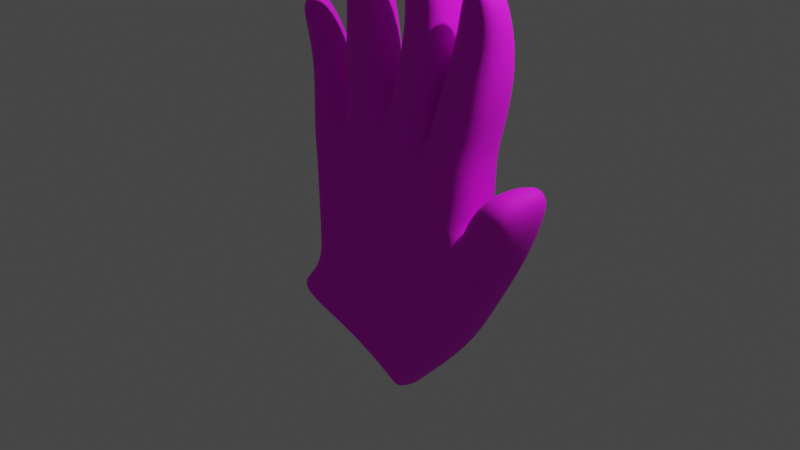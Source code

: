 # Source: HandFinal.blend  (saved by Blender 3.6.13; exported with 4.5.12 LTS)
import bpy
from mathutils import Matrix  # noqa: F401  (used for matrix-valued properties, if any)

bpy.ops.wm.read_factory_settings(use_empty=True)
scene = bpy.context.scene
scene.name = 'Scene'

# ---- collections
col_collection = bpy.data.collections.new('Collection'); scene.collection.children.link(col_collection)

# ---- images (referenced by path relative to the original .blend; pixels are not part of the script)
import os
ASSET_DIR = os.environ.get("B2B_ASSET_DIR", "")  # directory of the original .blend (textures are referenced by path, not embedded)
HERE = os.path.dirname(os.path.abspath(__file__))  # packed textures are extracted next to this script under _unpacked/

def load_image(name, relpath, width, height, colorspace="sRGB"):
    """Load a texture the original file referenced (path relative to the .blend, or extracted next to this script)."""
    p = next((c for c in (os.path.join(HERE, relpath), os.path.join(ASSET_DIR, relpath)) if relpath and os.path.exists(c)), "")
    if p:
        img = bpy.data.images.load(p, check_existing=True)
        img.name = name
    else:  # same state as the original file: an image datablock whose file is absent (Cycles renders it pink)
        img = bpy.data.images.new(name, width, height)
        img.source = "FILE"
        img.filepath = "//" + (relpath or name)
    img.colorspace_settings.name = colorspace
    return img
img_uv_grid = load_image('UV Grid', '', 2048, 2048, 'sRGB')
img_skin_base_color = load_image('Skin Base Color', '', 2048, 2048, 'sRGB')

# ---- materials (node trees are filled in below, after node groups)
mat_skin = bpy.data.materials.new('Skin')
mat_skin.alpha_threshold = 0.0
mat_skin.use_transparent_shadow = False
mat_skin.roughness = 0.5
mat_skin.line_color = (0.0, 0.0, 0.0, 1.0)

# ---- material node trees
mat_skin.use_nodes = True; mat_skin.node_tree.nodes.clear()
_N = mat_skin.node_tree.nodes; _L = mat_skin.node_tree.links
n0 = _N.new('ShaderNodeOutputMaterial'); n0.name = 'Material Output'; n0.location = (300, 300)
n1 = _N.new('ShaderNodeBsdfPrincipled'); n1.name = 'Principled BSDF'; n1.location = (10, 300)
n1.distribution = 'GGX'
n1.subsurface_method = 'RANDOM_WALK_SKIN'
n1.inputs[2].default_value = 0.7974
n1.inputs[3].default_value = 1.45
n1.inputs[27].default_value = (0.0, 0.0, 0.0, 1.0)
n1.inputs[28].default_value = 1.0
n2 = _N.new('ShaderNodeTexImage'); n2.name = 'Image Texture'; n2.location = (-332, 177)
n2.image = img_uv_grid
n3 = _N.new('ShaderNodeTexImage'); n3.name = 'Image Texture.001'; n3.location = (0, 0)
n3.image = img_skin_base_color
_L.new(n1.outputs[0], n0.inputs[0])
_L.new(n2.outputs[0], n1.inputs[0])
n0.is_active_output = True

# ---- world
world_world = bpy.data.worlds.new('World'); scene.world = world_world
world_world.use_nodes = True; world_world.node_tree.nodes.clear()
_N = world_world.node_tree.nodes; _L = world_world.node_tree.links
n0 = _N.new('ShaderNodeOutputWorld'); n0.name = 'World Output'; n0.location = (300, 300)
n1 = _N.new('ShaderNodeBackground'); n1.name = 'Background'; n1.location = (10, 300)
n1.inputs[0].default_value = (0.05088, 0.05088, 0.05088, 1.0)
_L.new(n1.outputs[0], n0.inputs[0])
n0.is_active_output = True
world_world.color = (0.05088, 0.05088, 0.05088)
world_world.use_sun_shadow = False
world_world.sun_shadow_jitter_overblur = 0.0

# ---- cameras
cam_camera = bpy.data.cameras.new('Camera')
cam_camera.clip_end = 100.0
cam_camera.ortho_scale = 7.314

# ---- lights
light_light = bpy.data.lights.new('Light', 'POINT')
light_light.transmission_factor = 0.0
light_light.energy = 1000.0
light_light.shadow_soft_size = 0.1
light_light.shadow_maximum_resolution = 0.006
light_light.use_absolute_resolution = True

# ---- meshes
me_cube = bpy.data.meshes.new('Cube')
me_cube.from_pydata([(1.089, 0.3364, 0.8747), (0.7003, 0.4027, -1.177), (1.089, -0.3364, 0.8747), (0.7202, -0.3041, -1.182), (-0.9912, 0.336, 0.4857), (-1.017, 0.3226, -0.8036), (-0.9933, -0.3355, 0.4853), (-1.033, -0.3072, -0.8048), (0.3634, 0.4546, -1.13), (-0.07256, 0.473, -1.022), (-0.5464, 0.4035, -0.9122), (0.5458, -0.3373, 0.9879), (0.0006635, -0.3367, 1.123), (-0.595, -0.3312, 0.8432), (-0.6161, -0.1774, -0.9305), (-0.1534, -0.08076, -1.049), (0.3512, -0.1991, -1.148), (-0.5862, 0.3393, 0.8491), (0.002208, 0.3363, 1.126), (0.5447, 0.3367, 0.9921), (1.103, 0.3416, 0.0413), (-1.003, -0.3343, -0.2498), (0.9769, -0.3144, 0.09911), (-0.9885, 0.3413, -0.2503), (-0.526, 0.3568, -0.06466), (0.04641, 0.3806, 0.05738), (0.5454, 0.3628, -0.01006), (0.5291, -0.2241, -0.02231), (-0.04687, -0.05797, 0.03574), (-0.5855, -0.2246, -0.07235), (1.347, 0.3011, -0.2972), (0.8027, 0.3793, -1.207), (1.334, -0.3377, -0.2904), (0.822, -0.3117, -1.21), (-1.326, 0.2858, -1.174), (-1.328, -0.2821, -1.175), (-0.9341, 0.2953, -1.34), (-0.1752, -0.1799, -1.701), (0.1465, -0.2273, -1.789), (0.1572, 0.3228, -1.768), (-0.111, 0.3437, -1.627), (-0.5001, 0.3439, -1.473), (-0.9527, -0.2442, -1.355), (-0.5754, -0.1765, -1.535), (0.238, -0.2421, -1.823), (0.2424, 0.3136, -1.807), (1.291, 0.3388, 0.3614), (1.081, -0.3157, 0.4502), (1.628, 0.2341, 0.1961), (1.547, -0.3834, 0.2317), (1.644, 0.2688, 0.9343), (1.416, -0.365, 0.8289), (1.902, 0.1962, 0.8689), (1.724, -0.4151, 0.7445), (1.122, 0.3113, 1.067), (1.122, -0.3113, 1.067), (0.6237, -0.3113, 1.168), (0.6237, 0.3113, 1.168), (0.5386, -0.2855, 1.188), (0.09081, -0.2728, 1.321), (0.0947, 0.2829, 1.33), (0.5301, 0.2829, 1.215), (-0.1027, -0.252, 1.329), (-0.5366, -0.252, 1.126), (-0.5365, 0.252, 1.125), (-0.1026, 0.252, 1.329), (-1.066, 0.2825, 0.6701), (-1.067, -0.2799, 0.6693), (-0.7587, -0.2491, 0.9575), (-0.7179, 0.305, 0.9852), (1.27, 0.3055, 1.609), (1.27, -0.3055, 1.609), (0.7804, 0.3055, 1.708), (0.7804, -0.3055, 1.708), (1.348, -0.02089, 2.677), (1.342, -0.351, 2.637), (1.087, -0.01896, 2.73), (1.075, -0.349, 2.69), (0.6887, -0.3068, 1.769), (0.2038, -0.261, 1.897), (0.2112, 0.3046, 1.895), (0.6393, 0.3046, 1.782), (0.6797, -0.4339, 2.952), (0.313, -0.425, 2.969), (0.3183, 0.0202, 3.028), (0.6849, 0.01133, 3.011), (-0.1275, -0.2507, 1.719), (-0.5922, -0.2507, 1.632), (-0.5922, 0.2507, 1.632), (-0.1275, 0.2507, 1.719), (-0.1922, -0.2982, 2.718), (-0.48, -0.2941, 2.756), (-0.4669, 0.01074, 2.795), (-0.1863, 0.006811, 2.757), (-0.8915, -0.1578, 1.262), (-1.21, -0.1211, 1.125), (-1.165, 0.2787, 1.145), (-0.7965, 0.2754, 1.328), (-1.117, -0.2281, 2.037), (-1.338, -0.1443, 2.015), (-1.261, 0.1229, 2.096), (-1.023, 0.03792, 2.131), (1.31, -0.2447, 2.122), (0.9277, -0.2447, 2.199), (1.311, 0.2341, 2.117), (0.9265, 0.234, 2.195), (0.2808, -0.2514, 2.362), (0.2834, 0.2675, 2.35), (0.7014, 0.268, 2.281), (0.7209, -0.2741, 2.306), (-0.1683, 0.2037, 2.179), (-0.1684, -0.2123, 2.179), (-0.5604, -0.2148, 2.146), (-0.5599, 0.208, 2.148), (-1.226, 0.2632, 1.569), (-0.9093, 0.2144, 1.692), (-1.017, -0.1322, 1.614), (-1.287, -0.05782, 1.532), (-1.09, 0.0002291, -0.7777), (1.162, -2.98e-08, 0.8672), (-1.063, -5.965e-08, 0.4775), (0.5569, 0.001479, 1.067), (0.004894, 0.003851, 1.218), (-0.6173, 0.01629, 0.9286), (1.03, 0.02677, 0.1626), (-1.067, 0.0001494, -0.2501), (0.8645, 0.01764, -1.248), (1.396, -0.002611, -0.3267), (-1.382, -5.96e-08, -1.129), (0.2902, 0.0144, -1.858), (1.104, 0.05063, 0.4509), (1.65, -0.0303, 0.1865), (1.482, -0.03911, 0.9544), (1.85, -0.1318, 0.8464), (1.193, 0.0, 1.052), (0.5558, 0.0, 1.192), (0.6027, 0.005433, 1.195), (0.02993, 0.009407, 1.353), (-0.03445, 0.0001509, 1.354), (-0.6092, 0.0004531, 1.133), (-1.135, -5.977e-08, 0.6553), (-0.6793, 0.02929, 1.023), (1.341, -2.876e-06, 1.596), (0.7107, -4.023e-07, 1.728), (1.39, -0.1887, 2.695), (1.053, -0.1865, 2.762), (0.7212, 0.02447, 1.766), (0.1514, 0.03523, 1.907), (0.727, -0.2178, 3.035), (0.2682, -0.2078, 3.056), (-0.05543, -5.081e-06, 1.725), (-0.6646, 3.144e-06, 1.631), (-0.1488, -0.1479, 2.778), (-0.5057, -0.1434, 2.823), (-1.251, 0.06132, 1.124), (-0.775, 0.04319, 1.322), (-1.352, -0.0129, 2.099), (-1.035, -0.1278, 2.136), (0.864, -0.006919, 2.223), (1.377, -0.007131, 2.12), (0.7774, 0.004486, 2.292), (0.2145, 0.01301, 2.366), (-0.6278, -0.003328, 2.157), (-0.1015, -0.005344, 2.19), (-1.319, 0.1098, 1.548), (-0.8954, 0.01553, 1.67), (0.9135, 0.3703, -0.5313), (0.8562, -0.3095, -0.5031), (-1.002, 0.3325, -0.5103), (-0.5356, 0.3787, -0.463), (-0.009502, 0.424, -0.4498), (0.4599, 0.4059, -0.5363), (0.4441, -0.1981, -0.5524), (-0.09971, -0.0403, -0.4759), (-0.6013, -0.1883, -0.4766), (-1.017, -0.3216, -0.5106), (1.091, 0.3379, -0.7248), (1.093, -0.3255, -0.7227), (1.146, 0.006906, -0.7599), (-1.078, 0.0001869, -0.4981)], [], [(6, 13, 68, 67), (29, 13, 6, 21), (125, 120, 4, 23), (126, 33, 44, 129), (124, 119, 2, 22), (26, 19, 0, 20), (23, 4, 17, 24), (24, 17, 18, 25), (25, 18, 19, 26), (118, 5, 34, 128), (16, 15, 43, 37), (9, 8, 40, 41), (22, 2, 11, 27), (27, 11, 12, 28), (28, 12, 13, 29), (11, 2, 55, 56), (121, 19, 61, 136), (13, 12, 62, 63), (173, 28, 29, 174), (172, 27, 28, 173), (167, 22, 27, 172), (170, 25, 26, 171), (169, 24, 25, 170), (168, 23, 24, 169), (171, 26, 20, 166), (167, 3, 33, 177), (179, 125, 23, 168), (174, 29, 21, 175), (178, 127, 32, 177), (166, 20, 30, 176), (33, 3, 38, 44), (22, 32, 49, 47), (10, 9, 41, 36), (5, 10, 36, 34), (14, 7, 35, 42), (3, 16, 37, 38), (1, 31, 45, 39), (8, 1, 39, 40), (15, 14, 42, 43), (131, 48, 52, 133), (127, 30, 48, 131), (124, 22, 47, 130), (30, 20, 46, 48), (132, 51, 53, 133), (47, 49, 53, 51), (130, 47, 51, 132), (48, 46, 50, 52), (135, 56, 73, 143), (121, 11, 56, 135), (119, 0, 54, 134), (0, 19, 57, 54), (137, 59, 79, 147), (12, 11, 58, 59), (19, 18, 60, 61), (122, 12, 59, 137), (138, 65, 89, 150), (123, 13, 63, 139), (18, 17, 64, 65), (122, 18, 65, 138), (67, 68, 94, 95), (123, 17, 69, 141), (120, 6, 67, 140), (17, 4, 66, 69), (103, 102, 75, 77), (54, 57, 72, 70), (56, 55, 71, 73), (134, 54, 70, 142), (144, 145, 77, 75), (159, 104, 74, 144), (158, 103, 77, 145), (104, 105, 76, 74), (161, 106, 83, 149), (61, 60, 80, 81), (136, 61, 81, 146), (59, 58, 78, 79), (148, 149, 83, 82), (108, 107, 84, 85), (160, 108, 85, 148), (106, 109, 82, 83), (163, 110, 93, 152), (63, 62, 86, 87), (139, 63, 87, 151), (65, 64, 88, 89), (152, 153, 91, 90), (112, 111, 90, 91), (162, 112, 91, 153), (110, 113, 92, 93), (115, 114, 100, 101), (141, 69, 97, 155), (140, 67, 95, 154), (69, 66, 96, 97), (157, 156, 99, 98), (117, 116, 98, 99), (165, 115, 101, 157), (164, 117, 99, 156), (70, 72, 105, 104), (143, 73, 103, 158), (142, 70, 104, 159), (73, 71, 102, 103), (79, 78, 109, 106), (146, 81, 108, 160), (81, 80, 107, 108), (147, 79, 106, 161), (89, 88, 113, 110), (151, 87, 112, 162), (87, 86, 111, 112), (150, 89, 110, 163), (154, 95, 117, 164), (155, 97, 115, 165), (95, 94, 116, 117), (97, 96, 114, 115), (94, 155, 165, 116), (96, 154, 164, 114), (86, 150, 163, 111), (88, 151, 162, 113), (80, 147, 161, 107), (78, 146, 160, 109), (71, 142, 159, 102), (72, 143, 158, 105), (114, 164, 156, 100), (116, 165, 157, 98), (101, 100, 156, 157), (66, 140, 154, 96), (68, 141, 155, 94), (113, 162, 153, 92), (93, 92, 153, 152), (64, 139, 151, 88), (111, 163, 152, 90), (109, 160, 148, 82), (85, 84, 149, 148), (58, 136, 146, 78), (107, 161, 149, 84), (105, 158, 145, 76), (102, 159, 144, 75), (74, 76, 145, 144), (55, 134, 142, 71), (4, 120, 140, 66), (13, 123, 141, 68), (12, 122, 138, 62), (17, 123, 139, 64), (62, 138, 150, 86), (18, 122, 137, 60), (60, 137, 147, 80), (2, 119, 134, 55), (19, 121, 135, 57), (57, 135, 143, 72), (46, 130, 132, 50), (50, 132, 133, 52), (20, 124, 130, 46), (32, 127, 131, 49), (49, 131, 133, 53), (176, 30, 127, 178), (175, 21, 125, 179), (11, 121, 136, 58), (7, 118, 128, 35), (20, 0, 119, 124), (31, 126, 129, 45), (21, 6, 120, 125), (7, 175, 179, 118), (31, 176, 178, 126), (1, 166, 176, 31), (126, 178, 177, 33), (14, 174, 175, 7), (118, 179, 168, 5), (22, 167, 177, 32), (8, 171, 166, 1), (5, 168, 169, 10), (10, 169, 170, 9), (9, 170, 171, 8), (3, 167, 172, 16), (16, 172, 173, 15), (15, 173, 174, 14)])
me_cube.polygons.foreach_set('use_smooth', [True] * 172)
_uv = me_cube.uv_layers.new(name='UVMap')
_uv.uv.foreach_set('vector', [0.08566, 0.7411, 0.137, 0.7903, 0.1068, 0.8009, 0.07745, 0.7606, 0.1168, 0.674, 0.137, 0.7903, 0.08566, 0.7411, 0.07048, 0.6708, 0.07777, 0.265, 0.09881, 0.2096, 0.1295, 0.2138, 0.1047, 0.279, 0.1745, 0.4771, 0.174, 0.5041, 0.1037, 0.4967, 0.1053, 0.4746, 0.356, 0.5933, 0.399, 0.6515, 0.3727, 0.6837, 0.3026, 0.5871, 0.2502, 0.3509, 0.3607, 0.2444, 0.3756, 0.3245, 0.3051, 0.4024, 0.1047, 0.279, 0.1295, 0.2138, 0.1889, 0.1729, 0.1529, 0.2844, 0.1529, 0.2844, 0.1889, 0.1729, 0.2947, 0.1751, 0.2125, 0.3076, 0.2125, 0.3076, 0.2947, 0.1751, 0.3607, 0.2444, 0.2502, 0.3509, 0.0549, 0.3004, 0.07536, 0.3199, 0.0396, 0.34, 0.02592, 0.3214, 0.1463, 0.5359, 0.1145, 0.57, 0.06392, 0.5515, 0.08384, 0.5249, 0.1341, 0.383, 0.1546, 0.4154, 0.09777, 0.4185, 0.08299, 0.3898, 0.3026, 0.5871, 0.3727, 0.6837, 0.3377, 0.7675, 0.238, 0.6168, 0.238, 0.6168, 0.3377, 0.7675, 0.2467, 0.82, 0.1794, 0.6597, 0.1794, 0.6597, 0.2467, 0.82, 0.137, 0.7903, 0.1168, 0.674, 0.3377, 0.7675, 0.3727, 0.6837, 0.396, 0.6947, 0.3732, 0.7616, 0.4007, 0.2224, 0.3607, 0.2444, 0.3699, 0.2083, 0.4018, 0.2115, 0.137, 0.7903, 0.2467, 0.82, 0.2223, 0.8556, 0.1563, 0.8306, 0.1464, 0.6137, 0.1794, 0.6597, 0.1168, 0.674, 0.1002, 0.636, 0.1904, 0.5747, 0.238, 0.6168, 0.1794, 0.6597, 0.1464, 0.6137, 0.2261, 0.5463, 0.3026, 0.5871, 0.238, 0.6168, 0.1904, 0.5747, 0.1732, 0.3461, 0.2125, 0.3076, 0.2502, 0.3509, 0.2012, 0.3847, 0.1308, 0.3175, 0.1529, 0.2844, 0.2125, 0.3076, 0.1732, 0.3461, 0.09181, 0.2987, 0.1047, 0.279, 0.1529, 0.2844, 0.1308, 0.3175, 0.2012, 0.3847, 0.2502, 0.3509, 0.3051, 0.4024, 0.231, 0.4206, 0.2261, 0.5463, 0.1697, 0.5119, 0.174, 0.5041, 0.2228, 0.5128, 0.06759, 0.2822, 0.07777, 0.265, 0.1047, 0.279, 0.09181, 0.2987, 0.1002, 0.636, 0.1168, 0.674, 0.07048, 0.6708, 0.061, 0.6486, 0.2242, 0.4792, 0.273, 0.4809, 0.2733, 0.5163, 0.2228, 0.5128, 0.231, 0.4206, 0.3051, 0.4024, 0.2746, 0.4488, 0.224, 0.4462, 0.174, 0.5041, 0.1697, 0.5119, 0.09991, 0.5038, 0.1037, 0.4967, 0.3026, 0.5871, 0.2733, 0.5163, 0.3278, 0.5147, 0.3454, 0.5528, 0.1071, 0.3504, 0.1341, 0.383, 0.08299, 0.3898, 0.061, 0.3633, 0.07536, 0.3199, 0.1071, 0.3504, 0.061, 0.3633, 0.0396, 0.34, 0.08187, 0.5984, 0.04819, 0.6239, 0.01751, 0.5958, 0.04235, 0.5758, 0.1697, 0.5119, 0.1463, 0.5359, 0.08384, 0.5249, 0.09991, 0.5038, 0.171, 0.4392, 0.1743, 0.4477, 0.1071, 0.4489, 0.1047, 0.4416, 0.1546, 0.4154, 0.171, 0.4392, 0.1047, 0.4416, 0.09777, 0.4185, 0.1145, 0.57, 0.08187, 0.5984, 0.04235, 0.5758, 0.06392, 0.5515, 0.3249, 0.4847, 0.3265, 0.4624, 0.3634, 0.473, 0.3787, 0.4915, 0.273, 0.4809, 0.2746, 0.4488, 0.3265, 0.4624, 0.3249, 0.4847, 0.356, 0.5933, 0.3026, 0.5871, 0.3454, 0.5528, 0.373, 0.5711, 0.2746, 0.4488, 0.3051, 0.4024, 0.3399, 0.4345, 0.3265, 0.4624, 0.3936, 0.5218, 0.3668, 0.5252, 0.363, 0.5078, 0.3787, 0.4915, 0.3454, 0.5528, 0.3278, 0.5147, 0.363, 0.5078, 0.3668, 0.5252, 0.373, 0.5711, 0.3454, 0.5528, 0.3668, 0.5252, 0.3936, 0.5218, 0.3265, 0.4624, 0.3399, 0.4345, 0.3677, 0.4626, 0.3634, 0.473, 0.3878, 0.797, 0.3732, 0.7616, 0.443, 0.7631, 0.443, 0.7947, 0.3763, 0.8006, 0.3377, 0.7675, 0.3732, 0.7616, 0.3878, 0.797, 0.3945, 0.356, 0.3756, 0.3245, 0.3978, 0.3183, 0.4097, 0.3487, 0.3756, 0.3245, 0.3607, 0.2444, 0.3898, 0.2561, 0.3978, 0.3183, 0.2652, 0.8757, 0.2787, 0.8434, 0.3236, 0.9002, 0.3002, 0.9182, 0.2467, 0.82, 0.3377, 0.7675, 0.3389, 0.8043, 0.2787, 0.8434, 0.3607, 0.2444, 0.2947, 0.1751, 0.3299, 0.1638, 0.3699, 0.2083, 0.254, 0.8703, 0.2467, 0.82, 0.2787, 0.8434, 0.2652, 0.8757, 0.308, 0.123, 0.2825, 0.1376, 0.2794, 0.0926, 0.3029, 0.08969, 0.1191, 0.8311, 0.137, 0.7903, 0.1563, 0.8306, 0.1296, 0.845, 0.2947, 0.1751, 0.1889, 0.1729, 0.2178, 0.1417, 0.2825, 0.1376, 0.3139, 0.133, 0.2947, 0.1751, 0.2825, 0.1376, 0.308, 0.123, 0.07745, 0.7606, 0.1068, 0.8009, 0.07481, 0.8263, 0.04997, 0.8016, 0.1873, 0.1323, 0.1889, 0.1729, 0.1658, 0.1572, 0.1779, 0.1295, 0.05346, 0.7409, 0.08566, 0.7411, 0.07745, 0.7606, 0.05082, 0.757, 0.1889, 0.1729, 0.1295, 0.2138, 0.1246, 0.1938, 0.1658, 0.1572, 0.4958, 0.7718, 0.5068, 0.7298, 0.5428, 0.7528, 0.5409, 0.7694, 0.3978, 0.3183, 0.3898, 0.2561, 0.4494, 0.269, 0.4522, 0.311, 0.3732, 0.7616, 0.396, 0.6947, 0.4566, 0.7135, 0.443, 0.7631, 0.4097, 0.3487, 0.3978, 0.3183, 0.4522, 0.311, 0.4601, 0.3371, 0.5602, 0.7464, 0.5516, 0.7831, 0.5409, 0.7694, 0.5428, 0.7528, 0.5015, 0.3201, 0.4912, 0.3031, 0.5309, 0.2946, 0.5439, 0.3004, 0.4946, 0.7964, 0.4958, 0.7718, 0.5409, 0.7694, 0.5516, 0.7831, 0.4912, 0.3031, 0.491, 0.2734, 0.5317, 0.2781, 0.5309, 0.2946, 0.3258, 0.9513, 0.3467, 0.9386, 0.3784, 0.974, 0.3735, 0.9937, 0.3699, 0.2083, 0.3299, 0.1638, 0.3814, 0.1303, 0.4034, 0.158, 0.4018, 0.2115, 0.3699, 0.2083, 0.4034, 0.158, 0.4223, 0.1706, 0.2787, 0.8434, 0.3389, 0.8043, 0.3633, 0.8726, 0.3236, 0.9002, 0.4124, 0.9733, 0.3735, 0.9937, 0.3784, 0.974, 0.3932, 0.9634, 0.4266, 0.1302, 0.4078, 0.1084, 0.4388, 0.08197, 0.4523, 0.0945, 0.4446, 0.1371, 0.4266, 0.1302, 0.4523, 0.0945, 0.4676, 0.09092, 0.3467, 0.9386, 0.3849, 0.9174, 0.3932, 0.9634, 0.3784, 0.974, 0.2981, 0.04993, 0.281, 0.05412, 0.2822, 0.01475, 0.2902, 0.004321, 0.1563, 0.8306, 0.2223, 0.8556, 0.2054, 0.9024, 0.1604, 0.8898, 0.1296, 0.845, 0.1563, 0.8306, 0.1604, 0.8898, 0.1352, 0.8919, 0.2825, 0.1376, 0.2178, 0.1417, 0.2382, 0.0917, 0.2794, 0.0926, 0.1857, 0.9999, 0.1549, 0.9942, 0.1637, 0.9843, 0.1804, 0.9857, 0.1588, 0.9399, 0.1952, 0.9475, 0.1804, 0.9857, 0.1637, 0.9843, 0.1383, 0.9413, 0.1588, 0.9399, 0.1637, 0.9843, 0.1549, 0.9942, 0.281, 0.05412, 0.2512, 0.05189, 0.2663, 0.01105, 0.2822, 0.01475, 0.1241, 0.1016, 0.1045, 0.1174, 0.09587, 0.08542, 0.1066, 0.07726, 0.1779, 0.1295, 0.1658, 0.1572, 0.1421, 0.1267, 0.1565, 0.1124, 0.05082, 0.757, 0.07745, 0.7606, 0.04997, 0.8016, 0.03388, 0.796, 0.1658, 0.1572, 0.1246, 0.1938, 0.1149, 0.1498, 0.1421, 0.1267, 0.02193, 0.8888, 7.486e-05, 0.8708, 0.01178, 0.867, 0.02351, 0.8751, 0.02697, 0.8339, 0.04721, 0.8518, 0.02351, 0.8751, 0.01178, 0.867, 0.1349, 0.09015, 0.1241, 0.1016, 0.1066, 0.07726, 0.1072, 0.06551, 0.01298, 0.8279, 0.02697, 0.8339, 0.01178, 0.867, 7.486e-05, 0.8708, 0.4522, 0.311, 0.4494, 0.269, 0.491, 0.2734, 0.4912, 0.3031, 0.443, 0.7947, 0.443, 0.7631, 0.4958, 0.7718, 0.4946, 0.7964, 0.4601, 0.3371, 0.4522, 0.311, 0.4912, 0.3031, 0.5015, 0.3201, 0.443, 0.7631, 0.4566, 0.7135, 0.5068, 0.7298, 0.4958, 0.7718, 0.3236, 0.9002, 0.3633, 0.8726, 0.3849, 0.9174, 0.3467, 0.9386, 0.4223, 0.1706, 0.4034, 0.158, 0.4266, 0.1302, 0.4446, 0.1371, 0.4034, 0.158, 0.3814, 0.1303, 0.4078, 0.1084, 0.4266, 0.1302, 0.3002, 0.9182, 0.3236, 0.9002, 0.3467, 0.9386, 0.3258, 0.9513, 0.2794, 0.0926, 0.2382, 0.0917, 0.2512, 0.05189, 0.281, 0.05412, 0.1352, 0.8919, 0.1604, 0.8898, 0.1588, 0.9399, 0.1383, 0.9413, 0.1604, 0.8898, 0.2054, 0.9024, 0.1952, 0.9475, 0.1588, 0.9399, 0.3029, 0.08969, 0.2794, 0.0926, 0.281, 0.05412, 0.2981, 0.04993, 0.03388, 0.796, 0.04997, 0.8016, 0.02697, 0.8339, 0.01298, 0.8279, 0.1565, 0.1124, 0.1421, 0.1267, 0.1241, 0.1016, 0.1349, 0.09015, 0.04997, 0.8016, 0.07481, 0.8263, 0.04721, 0.8518, 0.02697, 0.8339, 0.1421, 0.1267, 0.1149, 0.1498, 0.1045, 0.1174, 0.1241, 0.1016, 0.07481, 0.8263, 0.08582, 0.8466, 0.05906, 0.8665, 0.04721, 0.8518, 0.1149, 0.1498, 0.09606, 0.1547, 0.09064, 0.1204, 0.1045, 0.1174, 0.2054, 0.9024, 0.2299, 0.9116, 0.2155, 0.9544, 0.1952, 0.9475, 0.2382, 0.0917, 0.2174, 0.08207, 0.2364, 0.04254, 0.2512, 0.05189, 0.3814, 0.1303, 0.3693, 0.1113, 0.3999, 0.0908, 0.4078, 0.1084, 0.3633, 0.8726, 0.3925, 0.8624, 0.4077, 0.907, 0.3849, 0.9174, 0.4566, 0.7135, 0.469, 0.6844, 0.5169, 0.7077, 0.5068, 0.7298, 0.4494, 0.269, 0.4573, 0.2422, 0.5001, 0.2554, 0.491, 0.2734, 0.1045, 0.1174, 0.09064, 0.1204, 0.08509, 0.07946, 0.09587, 0.08542, 0.04721, 0.8518, 0.05906, 0.8665, 0.02193, 0.8888, 0.02351, 0.8751, 0.1066, 0.07726, 0.09587, 0.08542, 0.08509, 0.07946, 0.1072, 0.06551, 0.1246, 0.1938, 0.0981, 0.1943, 0.09606, 0.1547, 0.1149, 0.1498, 0.1068, 0.8009, 0.1092, 0.833, 0.08582, 0.8466, 0.07481, 0.8263, 0.2512, 0.05189, 0.2364, 0.04254, 0.2617, 7.487e-05, 0.2663, 0.01105, 0.2822, 0.01475, 0.2663, 0.01105, 0.2617, 7.487e-05, 0.2902, 0.004321, 0.2178, 0.1417, 0.1988, 0.1215, 0.2174, 0.08207, 0.2382, 0.0917, 0.1952, 0.9475, 0.2155, 0.9544, 0.1857, 0.9999, 0.1804, 0.9857, 0.3849, 0.9174, 0.4077, 0.907, 0.4124, 0.9733, 0.3932, 0.9634, 0.4523, 0.0945, 0.4388, 0.08197, 0.4442, 0.06521, 0.4676, 0.09092, 0.3389, 0.8043, 0.3747, 0.8122, 0.3925, 0.8624, 0.3633, 0.8726, 0.4078, 0.1084, 0.3999, 0.0908, 0.4442, 0.06521, 0.4388, 0.08197, 0.491, 0.2734, 0.5001, 0.2554, 0.5432, 0.2713, 0.5317, 0.2781, 0.5068, 0.7298, 0.5169, 0.7077, 0.5602, 0.7464, 0.5428, 0.7528, 0.5309, 0.2946, 0.5317, 0.2781, 0.5432, 0.2713, 0.5439, 0.3004, 0.396, 0.6947, 0.4149, 0.6627, 0.469, 0.6844, 0.4566, 0.7135, 0.1295, 0.2138, 0.09881, 0.2096, 0.0981, 0.1943, 0.1246, 0.1938, 0.137, 0.7903, 0.1191, 0.8311, 0.1092, 0.833, 0.1068, 0.8009, 0.2467, 0.82, 0.254, 0.8703, 0.2445, 0.8784, 0.2223, 0.8556, 0.1889, 0.1729, 0.1873, 0.1323, 0.1988, 0.1215, 0.2178, 0.1417, 0.2223, 0.8556, 0.2445, 0.8784, 0.2299, 0.9116, 0.2054, 0.9024, 0.2947, 0.1751, 0.3139, 0.133, 0.3259, 0.1322, 0.3299, 0.1638, 0.3299, 0.1638, 0.3259, 0.1322, 0.3693, 0.1113, 0.3814, 0.1303, 0.3727, 0.6837, 0.399, 0.6515, 0.4149, 0.6627, 0.396, 0.6947, 0.3607, 0.2444, 0.4007, 0.2224, 0.4098, 0.2281, 0.3898, 0.2561, 0.3898, 0.2561, 0.4098, 0.2281, 0.4573, 0.2422, 0.4494, 0.269, 0.3399, 0.4345, 0.3633, 0.4179, 0.3913, 0.4559, 0.3677, 0.4626, 0.3677, 0.4626, 0.3913, 0.4559, 0.3787, 0.4915, 0.3634, 0.473, 0.3051, 0.4024, 0.349, 0.3978, 0.3633, 0.4179, 0.3399, 0.4345, 0.2733, 0.5163, 0.273, 0.4809, 0.3249, 0.4847, 0.3278, 0.5147, 0.3278, 0.5147, 0.3249, 0.4847, 0.3787, 0.4915, 0.363, 0.5078, 0.224, 0.4462, 0.2746, 0.4488, 0.273, 0.4809, 0.2242, 0.4792, 0.061, 0.6486, 0.07048, 0.6708, 0.04135, 0.6798, 0.03438, 0.6602, 0.3377, 0.7675, 0.3763, 0.8006, 0.3747, 0.8122, 0.3389, 0.8043, 0.04819, 0.6239, 0.02513, 0.6392, 7.488e-05, 0.6118, 0.01751, 0.5958, 0.3051, 0.4024, 0.3756, 0.3245, 0.3945, 0.356, 0.349, 0.3978, 0.1743, 0.4477, 0.1745, 0.4771, 0.1053, 0.4746, 0.1071, 0.4489, 0.07048, 0.6708, 0.08566, 0.7411, 0.05346, 0.7409, 0.04135, 0.6798, 0.04819, 0.6239, 0.061, 0.6486, 0.03438, 0.6602, 0.02513, 0.6392, 0.1743, 0.4477, 0.224, 0.4462, 0.2242, 0.4792, 0.1745, 0.4771, 0.171, 0.4392, 0.231, 0.4206, 0.224, 0.4462, 0.1743, 0.4477, 0.1745, 0.4771, 0.2242, 0.4792, 0.2228, 0.5128, 0.174, 0.5041, 0.08187, 0.5984, 0.1002, 0.636, 0.061, 0.6486, 0.04819, 0.6239, 0.0549, 0.3004, 0.06759, 0.2822, 0.09181, 0.2987, 0.07536, 0.3199, 0.3026, 0.5871, 0.2261, 0.5463, 0.2228, 0.5128, 0.2733, 0.5163, 0.1546, 0.4154, 0.2012, 0.3847, 0.231, 0.4206, 0.171, 0.4392, 0.07536, 0.3199, 0.09181, 0.2987, 0.1308, 0.3175, 0.1071, 0.3504, 0.1071, 0.3504, 0.1308, 0.3175, 0.1732, 0.3461, 0.1341, 0.383, 0.1341, 0.383, 0.1732, 0.3461, 0.2012, 0.3847, 0.1546, 0.4154, 0.1697, 0.5119, 0.2261, 0.5463, 0.1904, 0.5747, 0.1463, 0.5359, 0.1463, 0.5359, 0.1904, 0.5747, 0.1464, 0.6137, 0.1145, 0.57, 0.1145, 0.57, 0.1464, 0.6137, 0.1002, 0.636, 0.08187, 0.5984])
me_cube.materials.append(mat_skin)
me_cube.use_mirror_vertex_groups = False
me_cube.update()

# ---- objects
ob_cube = bpy.data.objects.new('Cube', me_cube)
ob_light = bpy.data.objects.new('Light', light_light)
ob_camera = bpy.data.objects.new('Camera', cam_camera)
ob_empty = bpy.data.objects.new('Empty', None)

# ---- transforms, parenting, visibility, modifiers, constraints
ob_cube.location = (0.0, 0.0, 0.0)
ob_cube.lock_rotations_4d = False
ob_cube.empty_display_type = 'ARROWS'
ob_cube.lineart.crease_threshold = 0.0
_m = ob_cube.modifiers.new('Subdivision', 'SUBSURF')
_m.uv_smooth = 'PRESERVE_CORNERS'
_m.quality = 6
_m.levels = 6
ob_light.location = (4.076, 1.005, 5.904)
ob_light.rotation_euler = (0.6503, 0.05522, 1.866)
ob_light.lock_rotations_4d = False
ob_light.empty_display_type = 'ARROWS'
ob_light.color = (0.0, 0.0, 0.0, 0.0)
ob_light.lineart.crease_threshold = 0.0
ob_camera.location = (7.359, -6.926, 4.958)
ob_camera.rotation_euler = (1.109, 0.0, 0.8149)
ob_camera.lock_rotations_4d = False
ob_camera.empty_display_type = 'ARROWS'
ob_camera.color = (0.0, 0.0, 0.0, 0.0)
ob_camera.display_type = 'WIRE'
ob_camera.lineart.crease_threshold = 0.0
ob_empty.location = (1.262, -8.132, -1.355)
ob_empty.rotation_euler = (1.571, -0.1047, 3.142)
ob_empty.scale = (1.35, 1.35, 1.0)
ob_empty.empty_display_type = 'IMAGE'
ob_empty.empty_display_size = 5.315
ob_empty.empty_image_offset = (-0.1541, -0.2283)

# ---- collection membership
col_collection.objects.link(ob_cube)
col_collection.objects.link(ob_light)
col_collection.objects.link(ob_camera)
col_collection.objects.link(ob_empty)

# ---- scene / render settings (as saved in the file)
scene.camera = ob_camera
scene.frame_start = 1; scene.frame_end = 250; scene.frame_set(1)
scene.render.engine = 'BLENDER_EEVEE_NEXT'
scene.cycles.sampling_pattern = 'TABULATED_SOBOL'
scene.view_settings.view_transform = 'Filmic'
bpy.context.view_layer.update()
